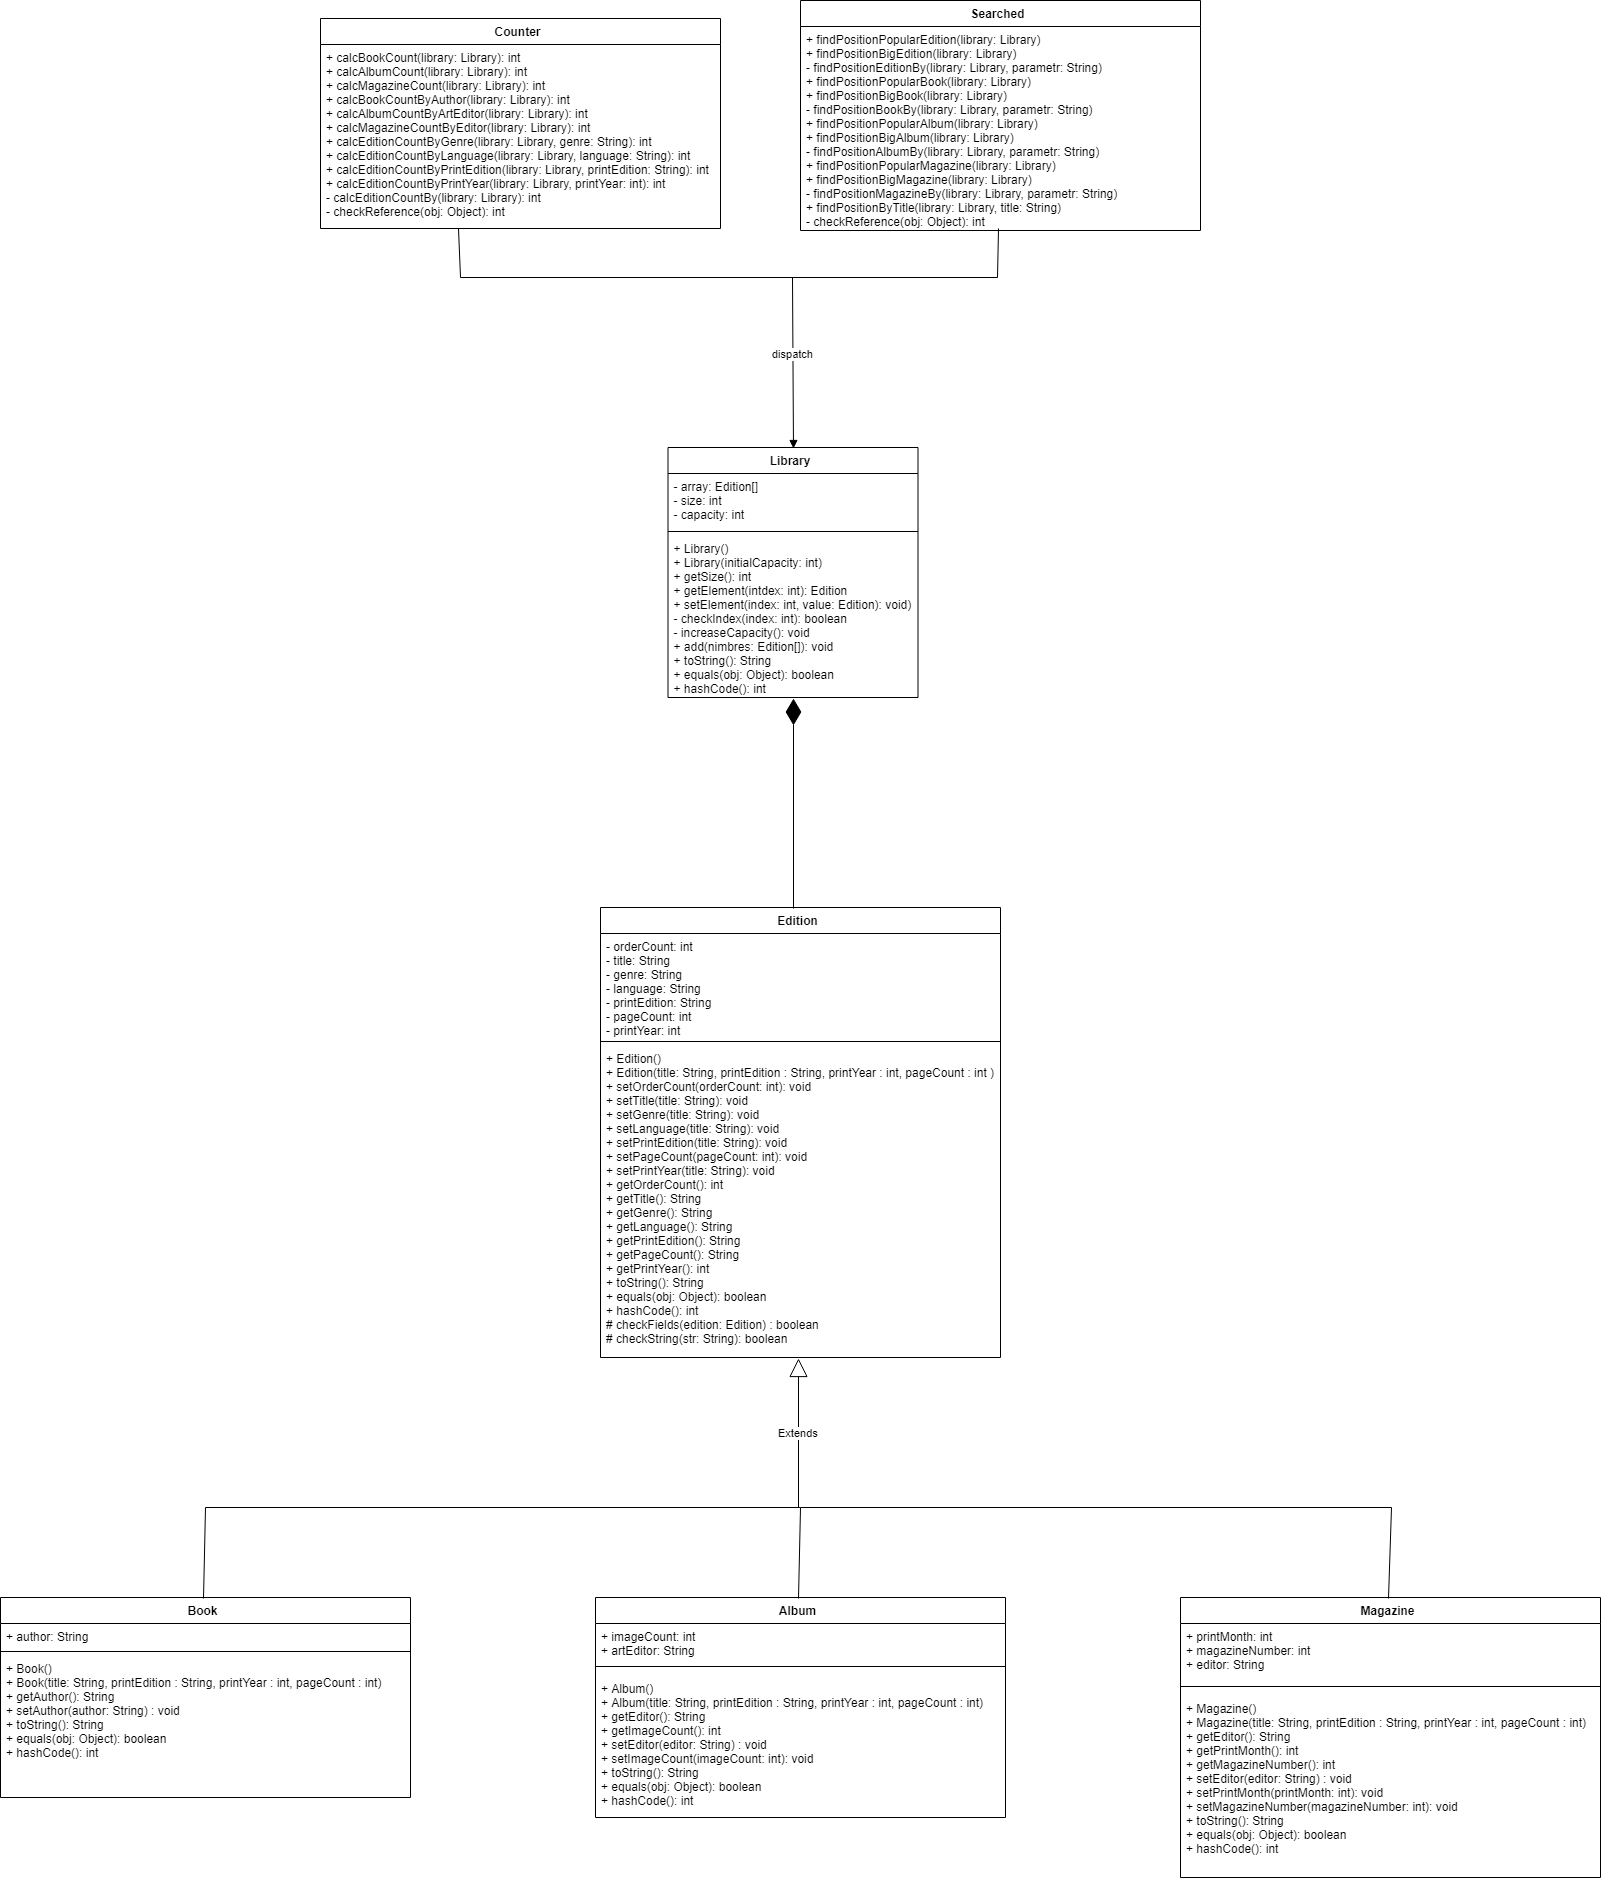

The diagram above was exported from draw.io. Its source (the exported page's mxGraphModel, read from the mxfile embedded in the PNG):
<mxGraphModel dx="5027" dy="3589" grid="1" gridSize="10" guides="1" tooltips="1" connect="1" arrows="1" fold="1" page="1" pageScale="1" pageWidth="827" pageHeight="1169" math="0" shadow="0">
  <root>
    <mxCell id="0" />
    <mxCell id="1" parent="0" />
    <mxCell id="ES88JkeFcioBpZOMeuvB-1" value="Edition" style="swimlane;fontStyle=1;align=center;verticalAlign=top;childLayout=stackLayout;horizontal=1;startSize=26;horizontalStack=0;resizeParent=1;resizeParentMax=0;resizeLast=0;collapsible=1;marginBottom=0;" vertex="1" parent="1">
      <mxGeometry x="220" y="120" width="400" height="450" as="geometry">
        <mxRectangle x="60" y="240" width="90" height="26" as="alternateBounds" />
      </mxGeometry>
    </mxCell>
    <mxCell id="ES88JkeFcioBpZOMeuvB-2" value="- orderCount: int&#10;- title: String&#10;- genre: String&#10;- language: String&#10;- printEdition: String&#10;- pageCount: int&#10;- printYear: int&#10;" style="text;strokeColor=none;fillColor=none;align=left;verticalAlign=top;spacingLeft=4;spacingRight=4;overflow=hidden;rotatable=0;points=[[0,0.5],[1,0.5]];portConstraint=eastwest;" vertex="1" parent="ES88JkeFcioBpZOMeuvB-1">
      <mxGeometry y="26" width="400" height="104" as="geometry" />
    </mxCell>
    <mxCell id="ES88JkeFcioBpZOMeuvB-3" value="" style="line;strokeWidth=1;fillColor=none;align=left;verticalAlign=middle;spacingTop=-1;spacingLeft=3;spacingRight=3;rotatable=0;labelPosition=right;points=[];portConstraint=eastwest;" vertex="1" parent="ES88JkeFcioBpZOMeuvB-1">
      <mxGeometry y="130" width="400" height="8" as="geometry" />
    </mxCell>
    <mxCell id="ES88JkeFcioBpZOMeuvB-4" value="+ Edition()&#10;+ Edition(title: String, printEdition : String, printYear : int, pageCount : int )&#10;+ setOrderCount(orderCount: int): void&#10;+ setTitle(title: String): void&#10;+ setGenre(title: String): void&#10;+ setLanguage(title: String): void&#10;+ setPrintEdition(title: String): void&#10;+ setPageCount(pageCount: int): void&#10;+ setPrintYear(title: String): void&#10;+ getOrderCount(): int&#10;+ getTitle(): String&#10;+ getGenre(): String&#10;+ getLanguage(): String&#10;+ getPrintEdition(): String&#10;+ getPageCount(): String&#10;+ getPrintYear(): int&#10;+ toString(): String&#10;+ equals(obj: Object): boolean&#10;+ hashCode(): int&#10;# checkFields(edition: Edition) : boolean&#10;# checkString(str: String): boolean&#10;" style="text;strokeColor=none;fillColor=none;align=left;verticalAlign=top;spacingLeft=4;spacingRight=4;overflow=hidden;rotatable=0;points=[[0,0.5],[1,0.5]];portConstraint=eastwest;" vertex="1" parent="ES88JkeFcioBpZOMeuvB-1">
      <mxGeometry y="138" width="400" height="312" as="geometry" />
    </mxCell>
    <mxCell id="ES88JkeFcioBpZOMeuvB-5" value="Book" style="swimlane;fontStyle=1;align=center;verticalAlign=top;childLayout=stackLayout;horizontal=1;startSize=26;horizontalStack=0;resizeParent=1;resizeParentMax=0;resizeLast=0;collapsible=1;marginBottom=0;" vertex="1" parent="1">
      <mxGeometry x="-380" y="810" width="410" height="200" as="geometry" />
    </mxCell>
    <mxCell id="ES88JkeFcioBpZOMeuvB-6" value="+ author: String" style="text;strokeColor=none;fillColor=none;align=left;verticalAlign=top;spacingLeft=4;spacingRight=4;overflow=hidden;rotatable=0;points=[[0,0.5],[1,0.5]];portConstraint=eastwest;" vertex="1" parent="ES88JkeFcioBpZOMeuvB-5">
      <mxGeometry y="26" width="410" height="24" as="geometry" />
    </mxCell>
    <mxCell id="ES88JkeFcioBpZOMeuvB-7" value="" style="line;strokeWidth=1;fillColor=none;align=left;verticalAlign=middle;spacingTop=-1;spacingLeft=3;spacingRight=3;rotatable=0;labelPosition=right;points=[];portConstraint=eastwest;" vertex="1" parent="ES88JkeFcioBpZOMeuvB-5">
      <mxGeometry y="50" width="410" height="8" as="geometry" />
    </mxCell>
    <mxCell id="ES88JkeFcioBpZOMeuvB-8" value="+ Book() &#10;+ Book(title: String, printEdition : String, printYear : int, pageCount : int)&#10;+ getAuthor(): String&#10;+ setAuthor(author: String) : void&#10;+ toString(): String&#10;+ equals(obj: Object): boolean&#10;+ hashCode(): int&#10;" style="text;strokeColor=none;fillColor=none;align=left;verticalAlign=top;spacingLeft=4;spacingRight=4;overflow=hidden;rotatable=0;points=[[0,0.5],[1,0.5]];portConstraint=eastwest;" vertex="1" parent="ES88JkeFcioBpZOMeuvB-5">
      <mxGeometry y="58" width="410" height="142" as="geometry" />
    </mxCell>
    <mxCell id="ES88JkeFcioBpZOMeuvB-9" value="Album" style="swimlane;fontStyle=1;align=center;verticalAlign=top;childLayout=stackLayout;horizontal=1;startSize=26;horizontalStack=0;resizeParent=1;resizeParentMax=0;resizeLast=0;collapsible=1;marginBottom=0;" vertex="1" parent="1">
      <mxGeometry x="215" y="810" width="410" height="220" as="geometry" />
    </mxCell>
    <mxCell id="ES88JkeFcioBpZOMeuvB-10" value="+ imageCount: int&#10;+ artEditor: String&#10;" style="text;strokeColor=none;fillColor=none;align=left;verticalAlign=top;spacingLeft=4;spacingRight=4;overflow=hidden;rotatable=0;points=[[0,0.5],[1,0.5]];portConstraint=eastwest;" vertex="1" parent="ES88JkeFcioBpZOMeuvB-9">
      <mxGeometry y="26" width="410" height="34" as="geometry" />
    </mxCell>
    <mxCell id="ES88JkeFcioBpZOMeuvB-11" value="" style="line;strokeWidth=1;fillColor=none;align=left;verticalAlign=middle;spacingTop=-1;spacingLeft=3;spacingRight=3;rotatable=0;labelPosition=right;points=[];portConstraint=eastwest;" vertex="1" parent="ES88JkeFcioBpZOMeuvB-9">
      <mxGeometry y="60" width="410" height="18" as="geometry" />
    </mxCell>
    <mxCell id="ES88JkeFcioBpZOMeuvB-12" value="+ Album() &#10;+ Album(title: String, printEdition : String, printYear : int, pageCount : int)&#10;+ getEditor(): String&#10;+ getImageCount(): int&#10;+ setEditor(editor: String) : void&#10;+ setImageCount(imageCount: int): void&#10;+ toString(): String&#10;+ equals(obj: Object): boolean&#10;+ hashCode(): int&#10;" style="text;strokeColor=none;fillColor=none;align=left;verticalAlign=top;spacingLeft=4;spacingRight=4;overflow=hidden;rotatable=0;points=[[0,0.5],[1,0.5]];portConstraint=eastwest;" vertex="1" parent="ES88JkeFcioBpZOMeuvB-9">
      <mxGeometry y="78" width="410" height="142" as="geometry" />
    </mxCell>
    <mxCell id="ES88JkeFcioBpZOMeuvB-13" value="Magazine" style="swimlane;fontStyle=1;align=center;verticalAlign=top;childLayout=stackLayout;horizontal=1;startSize=26;horizontalStack=0;resizeParent=1;resizeParentMax=0;resizeLast=0;collapsible=1;marginBottom=0;" vertex="1" parent="1">
      <mxGeometry x="800" y="810" width="420" height="280" as="geometry" />
    </mxCell>
    <mxCell id="ES88JkeFcioBpZOMeuvB-14" value="+ printMonth: int&#10;+ magazineNumber: int&#10;+ editor: String&#10;" style="text;strokeColor=none;fillColor=none;align=left;verticalAlign=top;spacingLeft=4;spacingRight=4;overflow=hidden;rotatable=0;points=[[0,0.5],[1,0.5]];portConstraint=eastwest;" vertex="1" parent="ES88JkeFcioBpZOMeuvB-13">
      <mxGeometry y="26" width="420" height="54" as="geometry" />
    </mxCell>
    <mxCell id="ES88JkeFcioBpZOMeuvB-15" value="" style="line;strokeWidth=1;fillColor=none;align=left;verticalAlign=middle;spacingTop=-1;spacingLeft=3;spacingRight=3;rotatable=0;labelPosition=right;points=[];portConstraint=eastwest;" vertex="1" parent="ES88JkeFcioBpZOMeuvB-13">
      <mxGeometry y="80" width="420" height="18" as="geometry" />
    </mxCell>
    <mxCell id="ES88JkeFcioBpZOMeuvB-16" value="+ Magazine() &#10;+ Magazine(title: String, printEdition : String, printYear : int, pageCount : int)&#10;+ getEditor(): String&#10;+ getPrintMonth(): int&#10;+ getMagazineNumber(): int&#10;+ setEditor(editor: String) : void&#10;+ setPrintMonth(printMonth: int): void&#10;+ setMagazineNumber(magazineNumber: int): void&#10;+ toString(): String&#10;+ equals(obj: Object): boolean&#10;+ hashCode(): int&#10;" style="text;strokeColor=none;fillColor=none;align=left;verticalAlign=top;spacingLeft=4;spacingRight=4;overflow=hidden;rotatable=0;points=[[0,0.5],[1,0.5]];portConstraint=eastwest;" vertex="1" parent="ES88JkeFcioBpZOMeuvB-13">
      <mxGeometry y="98" width="420" height="182" as="geometry" />
    </mxCell>
    <mxCell id="ES88JkeFcioBpZOMeuvB-17" value="" style="endArrow=none;html=1;rounded=0;exitX=0.5;exitY=0;exitDx=0;exitDy=0;entryX=0.5;entryY=0;entryDx=0;entryDy=0;" edge="1" parent="1" source="ES88JkeFcioBpZOMeuvB-5" target="ES88JkeFcioBpZOMeuvB-9">
      <mxGeometry width="50" height="50" relative="1" as="geometry">
        <mxPoint x="190" y="750" as="sourcePoint" />
        <mxPoint x="240" y="700" as="targetPoint" />
        <Array as="points">
          <mxPoint x="-175" y="720" />
          <mxPoint x="420" y="720" />
        </Array>
      </mxGeometry>
    </mxCell>
    <mxCell id="ES88JkeFcioBpZOMeuvB-18" value="" style="endArrow=none;html=1;rounded=0;entryX=0.5;entryY=0;entryDx=0;entryDy=0;" edge="1" parent="1" target="ES88JkeFcioBpZOMeuvB-13">
      <mxGeometry width="50" height="50" relative="1" as="geometry">
        <mxPoint x="420" y="720" as="sourcePoint" />
        <mxPoint x="810" y="700" as="targetPoint" />
        <Array as="points">
          <mxPoint x="1011" y="720" />
        </Array>
      </mxGeometry>
    </mxCell>
    <mxCell id="ES88JkeFcioBpZOMeuvB-19" value="Extends" style="endArrow=block;endSize=16;endFill=0;html=1;entryX=0.493;entryY=0.998;entryDx=0;entryDy=0;entryPerimeter=0;" edge="1" parent="1" target="ES88JkeFcioBpZOMeuvB-4">
      <mxGeometry width="160" relative="1" as="geometry">
        <mxPoint x="418" y="720" as="sourcePoint" />
        <mxPoint x="420" y="650" as="targetPoint" />
      </mxGeometry>
    </mxCell>
    <mxCell id="ES88JkeFcioBpZOMeuvB-20" value="Library" style="swimlane;fontStyle=1;align=center;verticalAlign=top;childLayout=stackLayout;horizontal=1;startSize=26;horizontalStack=0;resizeParent=1;resizeParentMax=0;resizeLast=0;collapsible=1;marginBottom=0;" vertex="1" parent="1">
      <mxGeometry x="287.5" y="-340" width="250" height="250" as="geometry" />
    </mxCell>
    <mxCell id="ES88JkeFcioBpZOMeuvB-21" value="- array: Edition[]&#10;- size: int&#10;- capacity: int&#10;" style="text;strokeColor=none;fillColor=none;align=left;verticalAlign=top;spacingLeft=4;spacingRight=4;overflow=hidden;rotatable=0;points=[[0,0.5],[1,0.5]];portConstraint=eastwest;" vertex="1" parent="ES88JkeFcioBpZOMeuvB-20">
      <mxGeometry y="26" width="250" height="54" as="geometry" />
    </mxCell>
    <mxCell id="ES88JkeFcioBpZOMeuvB-22" value="" style="line;strokeWidth=1;fillColor=none;align=left;verticalAlign=middle;spacingTop=-1;spacingLeft=3;spacingRight=3;rotatable=0;labelPosition=right;points=[];portConstraint=eastwest;" vertex="1" parent="ES88JkeFcioBpZOMeuvB-20">
      <mxGeometry y="80" width="250" height="8" as="geometry" />
    </mxCell>
    <mxCell id="ES88JkeFcioBpZOMeuvB-23" value="+ Library()&#10;+ Library(initialCapacity: int)&#10;+ getSize(): int&#10;+ getElement(intdex: int): Edition&#10;+ setElement(index: int, value: Edition): void)&#10;- checkIndex(index: int): boolean&#10;- increaseCapacity(): void&#10;+ add(nimbres: Edition[]): void&#10;+ toString(): String&#10;+ equals(obj: Object): boolean&#10;+ hashCode(): int&#10;&#10;&#10;&#10;" style="text;strokeColor=none;fillColor=none;align=left;verticalAlign=top;spacingLeft=4;spacingRight=4;overflow=hidden;rotatable=0;points=[[0,0.5],[1,0.5]];portConstraint=eastwest;" vertex="1" parent="ES88JkeFcioBpZOMeuvB-20">
      <mxGeometry y="88" width="250" height="162" as="geometry" />
    </mxCell>
    <mxCell id="ES88JkeFcioBpZOMeuvB-24" value="" style="endArrow=diamondThin;endFill=1;endSize=24;html=1;entryX=0.499;entryY=1.002;entryDx=0;entryDy=0;entryPerimeter=0;exitX=0.481;exitY=-0.002;exitDx=0;exitDy=0;exitPerimeter=0;" edge="1" parent="1" source="ES88JkeFcioBpZOMeuvB-1" target="ES88JkeFcioBpZOMeuvB-23">
      <mxGeometry width="160" relative="1" as="geometry">
        <mxPoint x="370" y="-10" as="sourcePoint" />
        <mxPoint x="530" y="-10" as="targetPoint" />
      </mxGeometry>
    </mxCell>
    <mxCell id="ES88JkeFcioBpZOMeuvB-25" value="Counter" style="swimlane;fontStyle=1;align=center;verticalAlign=top;childLayout=stackLayout;horizontal=1;startSize=26;horizontalStack=0;resizeParent=1;resizeParentMax=0;resizeLast=0;collapsible=1;marginBottom=0;" vertex="1" parent="1">
      <mxGeometry x="-60" y="-769" width="400" height="210" as="geometry" />
    </mxCell>
    <mxCell id="ES88JkeFcioBpZOMeuvB-28" value="+ calcBookCount(library: Library): int&#10;+ calcAlbumCount(library: Library): int&#10;+ calcMagazineCount(library: Library): int&#10;+ calcBookCountByAuthor(library: Library): int&#10;+ calcAlbumCountByArtEditor(library: Library): int&#10;+ calcMagazineCountByEditor(library: Library): int&#10;+ calcEditionCountByGenre(library: Library, genre: String): int&#10;+ calcEditionCountByLanguage(library: Library, language: String): int&#10;+ calcEditionCountByPrintEdition(library: Library, printEdition: String): int&#10;+ calcEditionCountByPrintYear(library: Library, printYear: int): int&#10;- calcEditionCountBy(library: Library): int&#10;- checkReference(obj: Object): int&#10;" style="text;strokeColor=none;fillColor=none;align=left;verticalAlign=top;spacingLeft=4;spacingRight=4;overflow=hidden;rotatable=0;points=[[0,0.5],[1,0.5]];portConstraint=eastwest;" vertex="1" parent="ES88JkeFcioBpZOMeuvB-25">
      <mxGeometry y="26" width="400" height="184" as="geometry" />
    </mxCell>
    <mxCell id="ES88JkeFcioBpZOMeuvB-29" value="Searched" style="swimlane;fontStyle=1;align=center;verticalAlign=top;childLayout=stackLayout;horizontal=1;startSize=26;horizontalStack=0;resizeParent=1;resizeParentMax=0;resizeLast=0;collapsible=1;marginBottom=0;" vertex="1" parent="1">
      <mxGeometry x="420" y="-787" width="400" height="230" as="geometry" />
    </mxCell>
    <mxCell id="ES88JkeFcioBpZOMeuvB-30" value="+ findPositionPopularEdition(library: Library)&#10;+ findPositionBigEdition(library: Library)&#10;- findPositionEditionBy(library: Library, parametr: String)&#10;+ findPositionPopularBook(library: Library)&#10;+ findPositionBigBook(library: Library)&#10;- findPositionBookBy(library: Library, parametr: String)&#10;+ findPositionPopularAlbum(library: Library)&#10;+ findPositionBigAlbum(library: Library)&#10;- findPositionAlbumBy(library: Library, parametr: String)&#10;+ findPositionPopularMagazine(library: Library)&#10;+ findPositionBigMagazine(library: Library)&#10;- findPositionMagazineBy(library: Library, parametr: String)&#10;+ findPositionByTitle(library: Library, title: String)&#10;- checkReference(obj: Object): int&#10;" style="text;strokeColor=none;fillColor=none;align=left;verticalAlign=top;spacingLeft=4;spacingRight=4;overflow=hidden;rotatable=0;points=[[0,0.5],[1,0.5]];portConstraint=eastwest;" vertex="1" parent="ES88JkeFcioBpZOMeuvB-29">
      <mxGeometry y="26" width="400" height="204" as="geometry" />
    </mxCell>
    <mxCell id="ES88JkeFcioBpZOMeuvB-32" value="" style="endArrow=none;html=1;rounded=0;entryX=0.492;entryY=1.001;entryDx=0;entryDy=0;entryPerimeter=0;exitX=0.348;exitY=0.999;exitDx=0;exitDy=0;exitPerimeter=0;" edge="1" parent="1" source="ES88JkeFcioBpZOMeuvB-28" target="ES88JkeFcioBpZOMeuvB-30">
      <mxGeometry width="50" height="50" relative="1" as="geometry">
        <mxPoint x="280" y="-450" as="sourcePoint" />
        <mxPoint x="330" y="-500" as="targetPoint" />
        <Array as="points">
          <mxPoint x="80" y="-510" />
          <mxPoint x="617" y="-510" />
        </Array>
      </mxGeometry>
    </mxCell>
    <mxCell id="ES88JkeFcioBpZOMeuvB-33" value="dispatch" style="html=1;verticalAlign=bottom;endArrow=block;entryX=0.5;entryY=0;entryDx=0;entryDy=0;" edge="1" parent="1" target="ES88JkeFcioBpZOMeuvB-20">
      <mxGeometry width="80" relative="1" as="geometry">
        <mxPoint x="412" y="-510" as="sourcePoint" />
        <mxPoint x="340" y="-440" as="targetPoint" />
      </mxGeometry>
    </mxCell>
  </root>
</mxGraphModel>